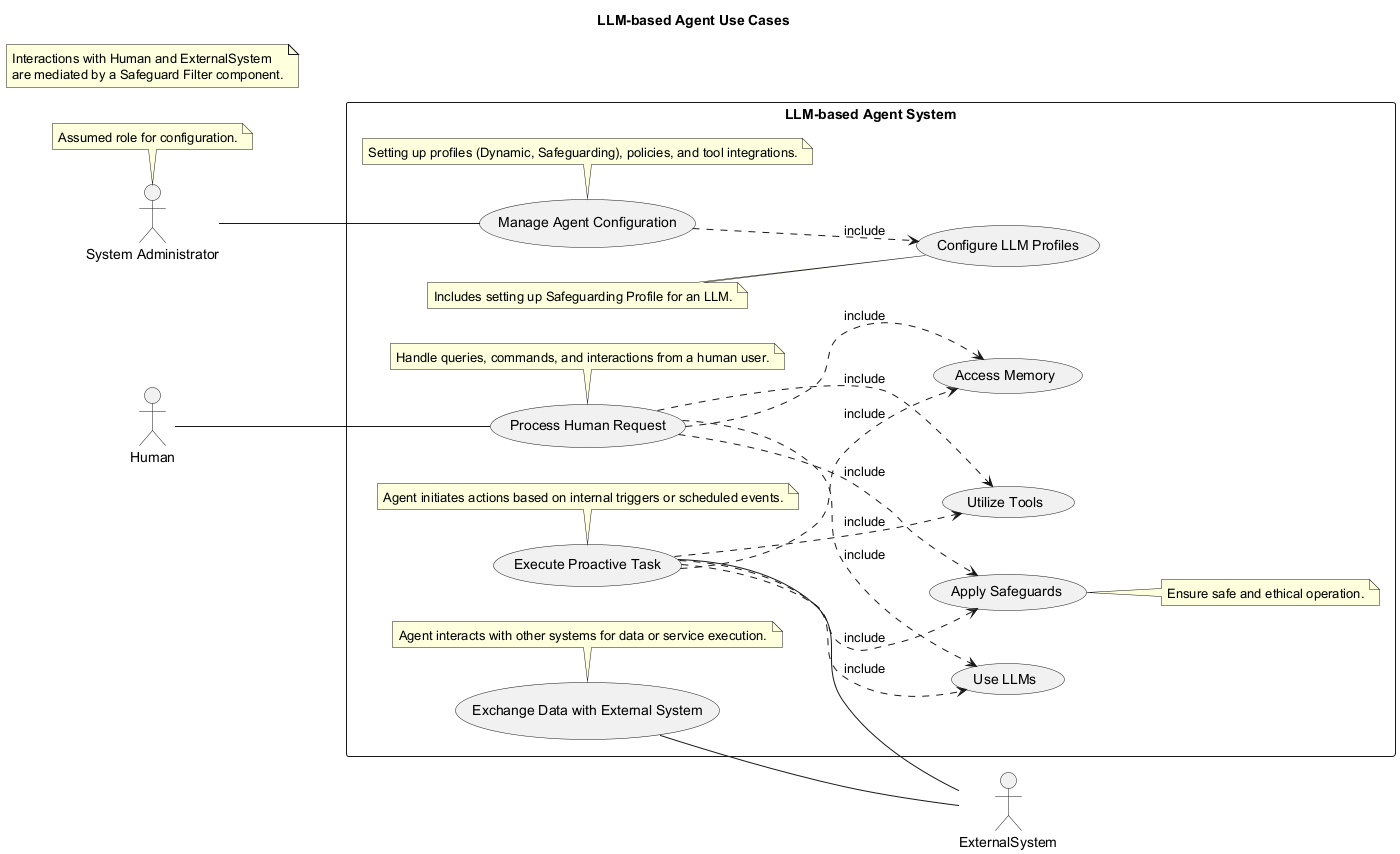

The diagram above was rendered by PlantUML. Its source (embedded in the PNG):
@startuml
title LLM-based Agent Use Cases

left to right direction

actor Human
actor ExternalSystem
actor SystemAdmin as "System Administrator"
note top of SystemAdmin : Assumed role for configuration.

rectangle "LLM-based Agent System" {
  usecase "Process Human Request" as UC1
  note bottom of UC1 : Handle queries, commands, and interactions from a human user.

  usecase "Execute Proactive Task" as UC2
  note bottom of UC2 : Agent initiates actions based on internal triggers or scheduled events.

  usecase "Exchange Data with External System" as UC3
  note bottom of UC3 : Agent interacts with other systems for data or service execution.

  usecase "Manage Agent Configuration" as UC4
  note bottom of UC4 : Setting up profiles (Dynamic, Safeguarding), policies, and tool integrations.


  Human -- UC1

  UC2 -- ExternalSystem
  UC3 -- ExternalSystem


  UC1 ..> (Use LLMs) : include
  UC1 ..> (Access Memory) : include
  UC1 ..> (Utilize Tools) : include
  UC1 ..> (Apply Safeguards) : include
  note right of (Apply Safeguards): Ensure safe and ethical operation.

  UC2 ..> (Use LLMs) : include
  UC2 ..> (Access Memory) : include
  UC2 ..> (Utilize Tools) : include
  UC2 ..> (Apply Safeguards) : include

  SystemAdmin -- UC4
  UC4 ..> (Configure LLM Profiles) : include
  note left of (Configure LLM Profiles): Includes setting up Safeguarding Profile for an LLM.
}

note "Interactions with Human and ExternalSystem\nare mediated by a Safeguard Filter component." as InteractionNote

@enduml